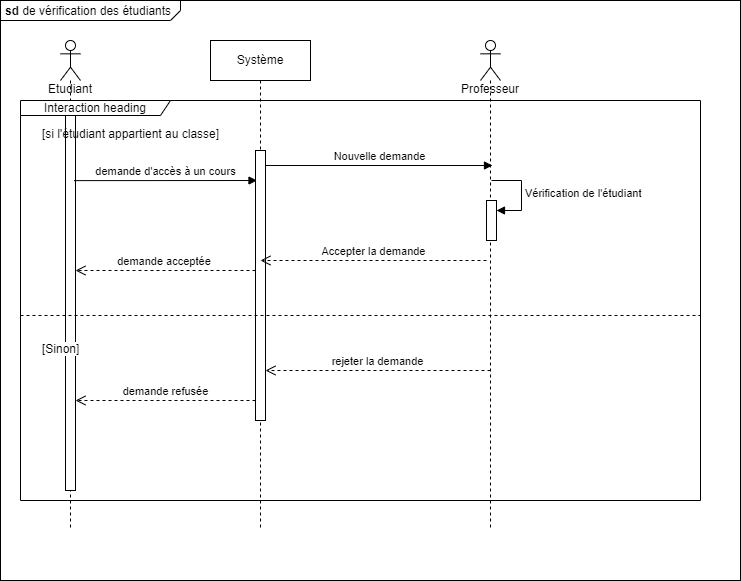

The diagram above was exported from draw.io. Its source (the exported page's mxGraphModel, read from the mxfile embedded in the PNG):
<mxGraphModel dx="1941" dy="559" grid="1" gridSize="10" guides="1" tooltips="1" connect="1" arrows="1" fold="1" page="1" pageScale="1" pageWidth="827" pageHeight="1169" math="0" shadow="0">
  <root>
    <mxCell id="0" />
    <mxCell id="1" parent="0" />
    <mxCell id="0HP9cW49CMuKzij_1Mk6-1" value="&lt;p style=&quot;margin:0px;margin-top:4px;margin-left:5px;text-align:left;&quot;&gt;&lt;b&gt;sd&lt;/b&gt;&amp;nbsp;de vérification des étudiants&lt;/p&gt;" style="html=1;shape=mxgraph.sysml.package;overflow=fill;labelX=180;align=left;spacingLeft=5;verticalAlign=top;spacingTop=-3;" vertex="1" parent="1">
      <mxGeometry x="-90" y="20" width="740" height="580" as="geometry" />
    </mxCell>
    <mxCell id="0HP9cW49CMuKzij_1Mk6-2" value="&lt;br&gt;&lt;br&gt;&lt;br&gt;&lt;br&gt;Etudiant" style="shape=umlLifeline;perimeter=lifelinePerimeter;whiteSpace=wrap;html=1;container=1;dropTarget=0;collapsible=0;recursiveResize=0;outlineConnect=0;portConstraint=eastwest;newEdgeStyle={&quot;edgeStyle&quot;:&quot;elbowEdgeStyle&quot;,&quot;elbow&quot;:&quot;vertical&quot;,&quot;curved&quot;:0,&quot;rounded&quot;:0};participant=umlActor;" vertex="1" parent="1">
      <mxGeometry x="-30" y="60" width="20" height="490" as="geometry" />
    </mxCell>
    <mxCell id="0HP9cW49CMuKzij_1Mk6-7" value="" style="html=1;points=[];perimeter=orthogonalPerimeter;outlineConnect=0;targetShapes=umlLifeline;portConstraint=eastwest;newEdgeStyle={&quot;edgeStyle&quot;:&quot;elbowEdgeStyle&quot;,&quot;elbow&quot;:&quot;vertical&quot;,&quot;curved&quot;:0,&quot;rounded&quot;:0};" vertex="1" parent="0HP9cW49CMuKzij_1Mk6-2">
      <mxGeometry x="5" y="70" width="10" height="380" as="geometry" />
    </mxCell>
    <mxCell id="0HP9cW49CMuKzij_1Mk6-3" value="Système" style="shape=umlLifeline;perimeter=lifelinePerimeter;whiteSpace=wrap;html=1;container=1;dropTarget=0;collapsible=0;recursiveResize=0;outlineConnect=0;portConstraint=eastwest;newEdgeStyle={&quot;edgeStyle&quot;:&quot;elbowEdgeStyle&quot;,&quot;elbow&quot;:&quot;vertical&quot;,&quot;curved&quot;:0,&quot;rounded&quot;:0};" vertex="1" parent="1">
      <mxGeometry x="120" y="60" width="100" height="490" as="geometry" />
    </mxCell>
    <mxCell id="0HP9cW49CMuKzij_1Mk6-9" value="" style="html=1;points=[];perimeter=orthogonalPerimeter;outlineConnect=0;targetShapes=umlLifeline;portConstraint=eastwest;newEdgeStyle={&quot;edgeStyle&quot;:&quot;elbowEdgeStyle&quot;,&quot;elbow&quot;:&quot;vertical&quot;,&quot;curved&quot;:0,&quot;rounded&quot;:0};" vertex="1" parent="0HP9cW49CMuKzij_1Mk6-3">
      <mxGeometry x="45" y="110" width="10" height="270" as="geometry" />
    </mxCell>
    <mxCell id="0HP9cW49CMuKzij_1Mk6-5" value="&lt;br&gt;&lt;br&gt;&lt;br&gt;&lt;br&gt;Professeur" style="shape=umlLifeline;perimeter=lifelinePerimeter;whiteSpace=wrap;html=1;container=1;dropTarget=0;collapsible=0;recursiveResize=0;outlineConnect=0;portConstraint=eastwest;newEdgeStyle={&quot;edgeStyle&quot;:&quot;elbowEdgeStyle&quot;,&quot;elbow&quot;:&quot;vertical&quot;,&quot;curved&quot;:0,&quot;rounded&quot;:0};participant=umlActor;" vertex="1" parent="1">
      <mxGeometry x="390" y="60" width="20" height="490" as="geometry" />
    </mxCell>
    <mxCell id="0HP9cW49CMuKzij_1Mk6-14" value="" style="html=1;points=[];perimeter=orthogonalPerimeter;outlineConnect=0;targetShapes=umlLifeline;portConstraint=eastwest;newEdgeStyle={&quot;edgeStyle&quot;:&quot;elbowEdgeStyle&quot;,&quot;elbow&quot;:&quot;vertical&quot;,&quot;curved&quot;:0,&quot;rounded&quot;:0};" vertex="1" parent="0HP9cW49CMuKzij_1Mk6-5">
      <mxGeometry x="6" y="160" width="10" height="40" as="geometry" />
    </mxCell>
    <mxCell id="0HP9cW49CMuKzij_1Mk6-15" value="Vérification de l'étudiant" style="html=1;align=left;spacingLeft=2;endArrow=block;rounded=0;edgeStyle=orthogonalEdgeStyle;curved=0;rounded=0;" edge="1" target="0HP9cW49CMuKzij_1Mk6-14" parent="0HP9cW49CMuKzij_1Mk6-5">
      <mxGeometry relative="1" as="geometry">
        <mxPoint x="11" y="140" as="sourcePoint" />
        <Array as="points">
          <mxPoint x="41" y="170" />
        </Array>
      </mxGeometry>
    </mxCell>
    <mxCell id="0HP9cW49CMuKzij_1Mk6-10" value="Nouvelle demande" style="html=1;verticalAlign=bottom;endArrow=block;edgeStyle=elbowEdgeStyle;elbow=vertical;curved=0;rounded=0;entryX=0.6;entryY=0.255;entryDx=0;entryDy=0;entryPerimeter=0;" edge="1" parent="1" source="0HP9cW49CMuKzij_1Mk6-9" target="0HP9cW49CMuKzij_1Mk6-5">
      <mxGeometry x="0.0042" width="80" relative="1" as="geometry">
        <mxPoint x="180" y="190" as="sourcePoint" />
        <mxPoint x="260" y="190" as="targetPoint" />
        <mxPoint as="offset" />
      </mxGeometry>
    </mxCell>
    <mxCell id="0HP9cW49CMuKzij_1Mk6-16" value="Interaction heading" style="shape=umlFrame;whiteSpace=wrap;html=1;pointerEvents=0;recursiveResize=0;container=1;collapsible=0;width=150;height=15;" vertex="1" parent="1">
      <mxGeometry x="-70" y="120" width="680" height="400" as="geometry" />
    </mxCell>
    <mxCell id="0HP9cW49CMuKzij_1Mk6-17" value="[si l'étudiant appartient au classe]" style="text;html=1;" vertex="1" parent="0HP9cW49CMuKzij_1Mk6-16">
      <mxGeometry width="100" height="20" relative="1" as="geometry">
        <mxPoint x="20" y="20" as="offset" />
      </mxGeometry>
    </mxCell>
    <mxCell id="0HP9cW49CMuKzij_1Mk6-18" value="[Sinon]" style="line;strokeWidth=1;dashed=1;labelPosition=center;verticalLabelPosition=bottom;align=left;verticalAlign=top;spacingLeft=20;spacingTop=15;html=1;whiteSpace=wrap;" vertex="1" parent="0HP9cW49CMuKzij_1Mk6-16">
      <mxGeometry y="210" width="680" height="10" as="geometry" />
    </mxCell>
    <mxCell id="0HP9cW49CMuKzij_1Mk6-8" value="demande d'accès à un cours" style="html=1;verticalAlign=bottom;endArrow=block;edgeStyle=elbowEdgeStyle;elbow=vertical;curved=0;rounded=0;entryX=0.48;entryY=0.212;entryDx=0;entryDy=0;entryPerimeter=0;" edge="1" parent="0HP9cW49CMuKzij_1Mk6-16">
      <mxGeometry width="80" relative="1" as="geometry">
        <mxPoint x="53.5" y="80.12" as="sourcePoint" />
        <mxPoint x="236.5" y="80" as="targetPoint" />
      </mxGeometry>
    </mxCell>
    <mxCell id="0HP9cW49CMuKzij_1Mk6-20" value="Accepter la demande" style="html=1;verticalAlign=bottom;endArrow=open;dashed=1;endSize=8;edgeStyle=elbowEdgeStyle;elbow=vertical;curved=0;rounded=0;" edge="1" parent="0HP9cW49CMuKzij_1Mk6-16">
      <mxGeometry x="-0.0022" relative="1" as="geometry">
        <mxPoint x="466" y="160" as="sourcePoint" />
        <mxPoint x="240" y="160" as="targetPoint" />
        <mxPoint as="offset" />
      </mxGeometry>
    </mxCell>
    <mxCell id="0HP9cW49CMuKzij_1Mk6-22" value="demande acceptée&amp;nbsp;" style="html=1;verticalAlign=bottom;endArrow=open;dashed=1;endSize=8;edgeStyle=elbowEdgeStyle;elbow=vertical;curved=0;rounded=0;" edge="1" parent="0HP9cW49CMuKzij_1Mk6-16" target="0HP9cW49CMuKzij_1Mk6-7">
      <mxGeometry relative="1" as="geometry">
        <mxPoint x="235" y="170" as="sourcePoint" />
        <mxPoint x="150" y="170" as="targetPoint" />
      </mxGeometry>
    </mxCell>
    <mxCell id="0HP9cW49CMuKzij_1Mk6-25" value="rejeter la demande" style="html=1;verticalAlign=bottom;endArrow=open;dashed=1;endSize=8;edgeStyle=elbowEdgeStyle;elbow=vertical;curved=0;rounded=0;" edge="1" parent="0HP9cW49CMuKzij_1Mk6-16" target="0HP9cW49CMuKzij_1Mk6-9">
      <mxGeometry relative="1" as="geometry">
        <mxPoint x="470" y="270" as="sourcePoint" />
        <mxPoint x="250" y="270" as="targetPoint" />
      </mxGeometry>
    </mxCell>
    <mxCell id="0HP9cW49CMuKzij_1Mk6-27" value="demande refusée" style="html=1;verticalAlign=bottom;endArrow=open;dashed=1;endSize=8;edgeStyle=elbowEdgeStyle;elbow=vertical;curved=0;rounded=0;" edge="1" parent="0HP9cW49CMuKzij_1Mk6-16">
      <mxGeometry relative="1" as="geometry">
        <mxPoint x="235" y="300" as="sourcePoint" />
        <mxPoint x="55" y="300" as="targetPoint" />
        <mxPoint as="offset" />
      </mxGeometry>
    </mxCell>
  </root>
</mxGraphModel>